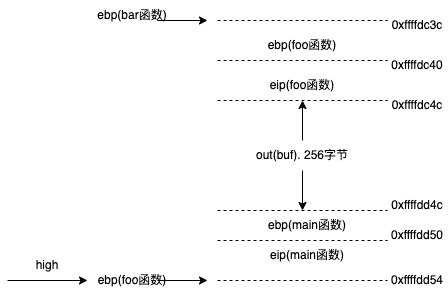

The diagram above was exported from draw.io. Its source (the exported page's mxGraphModel, read from the mxfile embedded in the PNG):
<mxGraphModel dx="1018" dy="658" grid="1" gridSize="10" guides="1" tooltips="1" connect="1" arrows="1" fold="1" page="1" pageScale="1" pageWidth="827" pageHeight="1169" math="0" shadow="0">
  <root>
    <mxCell id="0" />
    <mxCell id="1" parent="0" />
    <mxCell id="_1O1NyR6oYC7ZtYfjMI5-6" value="" style="endArrow=classic;html=1;rounded=0;" parent="1" edge="1">
      <mxGeometry width="50" height="50" relative="1" as="geometry">
        <mxPoint x="60" y="710" as="sourcePoint" />
        <mxPoint x="140" y="710" as="targetPoint" />
      </mxGeometry>
    </mxCell>
    <mxCell id="_1O1NyR6oYC7ZtYfjMI5-7" value="high" style="text;html=1;strokeColor=none;fillColor=none;align=center;verticalAlign=middle;whiteSpace=wrap;rounded=0;" parent="1" vertex="1">
      <mxGeometry x="70" y="680" width="60" height="30" as="geometry" />
    </mxCell>
    <mxCell id="sdbHx7xo27SenGqSp_Hh-1" value="" style="endArrow=none;dashed=1;html=1;rounded=0;" parent="1" edge="1">
      <mxGeometry width="50" height="50" relative="1" as="geometry">
        <mxPoint x="270" y="450" as="sourcePoint" />
        <mxPoint x="440" y="450" as="targetPoint" />
      </mxGeometry>
    </mxCell>
    <mxCell id="sdbHx7xo27SenGqSp_Hh-3" value="" style="endArrow=none;dashed=1;html=1;rounded=0;" parent="1" edge="1">
      <mxGeometry width="50" height="50" relative="1" as="geometry">
        <mxPoint x="270" y="490" as="sourcePoint" />
        <mxPoint x="440" y="490" as="targetPoint" />
      </mxGeometry>
    </mxCell>
    <mxCell id="sdbHx7xo27SenGqSp_Hh-4" value="0xffffdc40" style="text;html=1;strokeColor=none;fillColor=none;align=center;verticalAlign=middle;whiteSpace=wrap;rounded=0;" parent="1" vertex="1">
      <mxGeometry x="440" y="480" width="60" height="30" as="geometry" />
    </mxCell>
    <mxCell id="sdbHx7xo27SenGqSp_Hh-6" value="" style="endArrow=none;dashed=1;html=1;rounded=0;" parent="1" edge="1">
      <mxGeometry width="50" height="50" relative="1" as="geometry">
        <mxPoint x="270" y="530" as="sourcePoint" />
        <mxPoint x="440" y="530" as="targetPoint" />
      </mxGeometry>
    </mxCell>
    <mxCell id="sdbHx7xo27SenGqSp_Hh-7" value="0xffffdc4c" style="text;html=1;strokeColor=none;fillColor=none;align=center;verticalAlign=middle;whiteSpace=wrap;rounded=0;" parent="1" vertex="1">
      <mxGeometry x="440" y="520" width="60" height="30" as="geometry" />
    </mxCell>
    <mxCell id="sdbHx7xo27SenGqSp_Hh-8" value="0xffffdc3c" style="text;html=1;strokeColor=none;fillColor=none;align=center;verticalAlign=middle;whiteSpace=wrap;rounded=0;" parent="1" vertex="1">
      <mxGeometry x="440" y="440" width="60" height="30" as="geometry" />
    </mxCell>
    <mxCell id="sdbHx7xo27SenGqSp_Hh-9" value="ebp(foo函数)" style="text;html=1;strokeColor=none;fillColor=none;align=center;verticalAlign=middle;whiteSpace=wrap;rounded=0;" parent="1" vertex="1">
      <mxGeometry x="310" y="460" width="90" height="30" as="geometry" />
    </mxCell>
    <mxCell id="sdbHx7xo27SenGqSp_Hh-10" value="eip(foo函数)" style="text;html=1;strokeColor=none;fillColor=none;align=center;verticalAlign=middle;whiteSpace=wrap;rounded=0;" parent="1" vertex="1">
      <mxGeometry x="320" y="500" width="70" height="30" as="geometry" />
    </mxCell>
    <mxCell id="sdbHx7xo27SenGqSp_Hh-13" value="" style="endArrow=classic;html=1;rounded=0;" parent="1" edge="1">
      <mxGeometry width="50" height="50" relative="1" as="geometry">
        <mxPoint x="210" y="450" as="sourcePoint" />
        <mxPoint x="260" y="450" as="targetPoint" />
      </mxGeometry>
    </mxCell>
    <mxCell id="sdbHx7xo27SenGqSp_Hh-14" value="ebp(bar函数)" style="text;html=1;strokeColor=none;fillColor=none;align=center;verticalAlign=middle;whiteSpace=wrap;rounded=0;" parent="1" vertex="1">
      <mxGeometry x="140" y="430" width="90" height="30" as="geometry" />
    </mxCell>
    <mxCell id="mt9uNEYOO_fXqYq23CaZ-1" value="" style="endArrow=none;dashed=1;html=1;rounded=0;" edge="1" parent="1">
      <mxGeometry width="50" height="50" relative="1" as="geometry">
        <mxPoint x="270" y="710" as="sourcePoint" />
        <mxPoint x="440" y="710" as="targetPoint" />
      </mxGeometry>
    </mxCell>
    <mxCell id="mt9uNEYOO_fXqYq23CaZ-2" value="0xffffdd54" style="text;html=1;strokeColor=none;fillColor=none;align=center;verticalAlign=middle;whiteSpace=wrap;rounded=0;" vertex="1" parent="1">
      <mxGeometry x="440" y="695" width="60" height="30" as="geometry" />
    </mxCell>
    <mxCell id="mt9uNEYOO_fXqYq23CaZ-3" value="" style="endArrow=classic;html=1;rounded=0;" edge="1" parent="1">
      <mxGeometry width="50" height="50" relative="1" as="geometry">
        <mxPoint x="210" y="710" as="sourcePoint" />
        <mxPoint x="260" y="710" as="targetPoint" />
      </mxGeometry>
    </mxCell>
    <mxCell id="mt9uNEYOO_fXqYq23CaZ-4" value="ebp(foo函数)" style="text;html=1;strokeColor=none;fillColor=none;align=center;verticalAlign=middle;whiteSpace=wrap;rounded=0;" vertex="1" parent="1">
      <mxGeometry x="140" y="695" width="90" height="30" as="geometry" />
    </mxCell>
    <mxCell id="mt9uNEYOO_fXqYq23CaZ-5" value="" style="endArrow=none;dashed=1;html=1;rounded=0;" edge="1" parent="1">
      <mxGeometry width="50" height="50" relative="1" as="geometry">
        <mxPoint x="270" y="640" as="sourcePoint" />
        <mxPoint x="440" y="640" as="targetPoint" />
      </mxGeometry>
    </mxCell>
    <mxCell id="mt9uNEYOO_fXqYq23CaZ-6" value="out(buf). 256字节" style="text;html=1;strokeColor=none;fillColor=none;align=center;verticalAlign=middle;whiteSpace=wrap;rounded=0;" vertex="1" parent="1">
      <mxGeometry x="300" y="570" width="110" height="30" as="geometry" />
    </mxCell>
    <mxCell id="mt9uNEYOO_fXqYq23CaZ-7" value="" style="endArrow=classic;html=1;rounded=0;entryX=0.5;entryY=1;entryDx=0;entryDy=0;exitX=0.5;exitY=0;exitDx=0;exitDy=0;" edge="1" parent="1" source="mt9uNEYOO_fXqYq23CaZ-6" target="sdbHx7xo27SenGqSp_Hh-10">
      <mxGeometry width="50" height="50" relative="1" as="geometry">
        <mxPoint x="390" y="600" as="sourcePoint" />
        <mxPoint x="440" y="550" as="targetPoint" />
      </mxGeometry>
    </mxCell>
    <mxCell id="mt9uNEYOO_fXqYq23CaZ-8" value="" style="endArrow=classic;html=1;rounded=0;exitX=0.5;exitY=1;exitDx=0;exitDy=0;" edge="1" parent="1" source="mt9uNEYOO_fXqYq23CaZ-6">
      <mxGeometry width="50" height="50" relative="1" as="geometry">
        <mxPoint x="390" y="600" as="sourcePoint" />
        <mxPoint x="355" y="640" as="targetPoint" />
      </mxGeometry>
    </mxCell>
    <mxCell id="mt9uNEYOO_fXqYq23CaZ-9" value="0xffffdd4c" style="text;html=1;strokeColor=none;fillColor=none;align=center;verticalAlign=middle;whiteSpace=wrap;rounded=0;" vertex="1" parent="1">
      <mxGeometry x="440" y="620" width="60" height="30" as="geometry" />
    </mxCell>
    <mxCell id="mt9uNEYOO_fXqYq23CaZ-10" value="" style="endArrow=none;dashed=1;html=1;rounded=0;" edge="1" parent="1">
      <mxGeometry width="50" height="50" relative="1" as="geometry">
        <mxPoint x="270" y="670" as="sourcePoint" />
        <mxPoint x="440" y="670" as="targetPoint" />
      </mxGeometry>
    </mxCell>
    <mxCell id="mt9uNEYOO_fXqYq23CaZ-11" value="ebp(main函数)" style="text;html=1;strokeColor=none;fillColor=none;align=center;verticalAlign=middle;whiteSpace=wrap;rounded=0;" vertex="1" parent="1">
      <mxGeometry x="310" y="640" width="100" height="30" as="geometry" />
    </mxCell>
    <mxCell id="mt9uNEYOO_fXqYq23CaZ-12" value="eip(main函数)" style="text;html=1;strokeColor=none;fillColor=none;align=center;verticalAlign=middle;whiteSpace=wrap;rounded=0;" vertex="1" parent="1">
      <mxGeometry x="310" y="670" width="100" height="30" as="geometry" />
    </mxCell>
    <mxCell id="mt9uNEYOO_fXqYq23CaZ-13" value="0xffffdd50" style="text;html=1;strokeColor=none;fillColor=none;align=center;verticalAlign=middle;whiteSpace=wrap;rounded=0;" vertex="1" parent="1">
      <mxGeometry x="440" y="650" width="60" height="30" as="geometry" />
    </mxCell>
  </root>
</mxGraphModel>